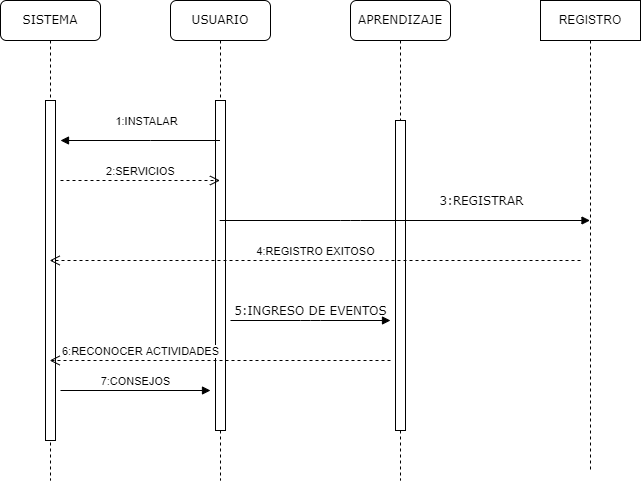

The diagram above was exported from draw.io. Its source (the exported page's mxGraphModel, read from the mxfile embedded in the PNG):
<mxGraphModel dx="1043" dy="624" grid="1" gridSize="10" guides="1" tooltips="1" connect="1" arrows="1" fold="1" page="1" pageScale="1" pageWidth="1100" pageHeight="850" background="none" math="0" shadow="0">
  <root>
    <mxCell id="0" />
    <mxCell id="1" parent="0" />
    <mxCell id="7baba1c4bc27f4b0-2" value="USUARIO" style="shape=umlLifeline;perimeter=lifelinePerimeter;whiteSpace=wrap;html=1;container=1;collapsible=0;recursiveResize=0;outlineConnect=0;rounded=1;shadow=0;comic=0;labelBackgroundColor=none;strokeWidth=1;fontFamily=Verdana;fontSize=12;align=center;" parent="1" vertex="1">
      <mxGeometry x="270" y="80" width="100" height="480" as="geometry" />
    </mxCell>
    <mxCell id="7baba1c4bc27f4b0-10" value="" style="html=1;points=[];perimeter=orthogonalPerimeter;rounded=0;shadow=0;comic=0;labelBackgroundColor=none;strokeWidth=1;fontFamily=Verdana;fontSize=12;align=center;" parent="7baba1c4bc27f4b0-2" vertex="1">
      <mxGeometry x="45" y="100" width="10" height="330" as="geometry" />
    </mxCell>
    <mxCell id="7baba1c4bc27f4b0-3" value="APRENDIZAJE" style="shape=umlLifeline;perimeter=lifelinePerimeter;whiteSpace=wrap;html=1;container=1;collapsible=0;recursiveResize=0;outlineConnect=0;rounded=1;shadow=0;comic=0;labelBackgroundColor=none;strokeWidth=1;fontFamily=Verdana;fontSize=12;align=center;" parent="1" vertex="1">
      <mxGeometry x="450" y="80" width="100" height="480" as="geometry" />
    </mxCell>
    <mxCell id="7baba1c4bc27f4b0-13" value="" style="html=1;points=[];perimeter=orthogonalPerimeter;rounded=0;shadow=0;comic=0;labelBackgroundColor=none;strokeWidth=1;fontFamily=Verdana;fontSize=12;align=center;" parent="7baba1c4bc27f4b0-3" vertex="1">
      <mxGeometry x="45" y="120" width="10" height="310" as="geometry" />
    </mxCell>
    <mxCell id="7baba1c4bc27f4b0-8" value="SISTEMA" style="shape=umlLifeline;perimeter=lifelinePerimeter;whiteSpace=wrap;html=1;container=1;collapsible=0;recursiveResize=0;outlineConnect=0;rounded=1;shadow=0;comic=0;labelBackgroundColor=none;strokeWidth=1;fontFamily=Verdana;fontSize=12;align=center;" parent="1" vertex="1">
      <mxGeometry x="100" y="80" width="100" height="480" as="geometry" />
    </mxCell>
    <mxCell id="7baba1c4bc27f4b0-9" value="" style="html=1;points=[];perimeter=orthogonalPerimeter;rounded=0;shadow=0;comic=0;labelBackgroundColor=none;strokeWidth=1;fontFamily=Verdana;fontSize=12;align=center;" parent="7baba1c4bc27f4b0-8" vertex="1">
      <mxGeometry x="45" y="100" width="10" height="340" as="geometry" />
    </mxCell>
    <mxCell id="WWSEngHelmOMGItcoLaR-9" value="7:CONSEJOS" style="html=1;verticalAlign=bottom;endArrow=block;rounded=0;" edge="1" parent="7baba1c4bc27f4b0-8">
      <mxGeometry width="80" relative="1" as="geometry">
        <mxPoint x="60" y="390" as="sourcePoint" />
        <mxPoint x="210" y="390" as="targetPoint" />
      </mxGeometry>
    </mxCell>
    <mxCell id="7baba1c4bc27f4b0-23" value="5:INGRESO DE EVENTOS" style="html=1;verticalAlign=bottom;endArrow=block;labelBackgroundColor=none;fontFamily=Verdana;fontSize=12;" parent="1" edge="1">
      <mxGeometry relative="1" as="geometry">
        <mxPoint x="330" y="400" as="sourcePoint" />
        <mxPoint x="490" y="400" as="targetPoint" />
        <Array as="points">
          <mxPoint x="410" y="400" />
        </Array>
      </mxGeometry>
    </mxCell>
    <mxCell id="7baba1c4bc27f4b0-14" value="3:REGISTRAR" style="html=1;verticalAlign=bottom;endArrow=block;labelBackgroundColor=none;fontFamily=Verdana;fontSize=12;edgeStyle=elbowEdgeStyle;elbow=vertical;" parent="1" source="7baba1c4bc27f4b0-2" target="WWSEngHelmOMGItcoLaR-3" edge="1">
      <mxGeometry x="0.4086" y="10" relative="1" as="geometry">
        <mxPoint x="370" y="200" as="sourcePoint" />
        <Array as="points">
          <mxPoint x="450" y="300" />
        </Array>
        <mxPoint as="offset" />
      </mxGeometry>
    </mxCell>
    <mxCell id="WWSEngHelmOMGItcoLaR-1" value="1:INSTALAR" style="html=1;verticalAlign=bottom;endArrow=block;rounded=0;" edge="1" parent="1" source="7baba1c4bc27f4b0-2">
      <mxGeometry x="-0.0665" y="-10" width="80" relative="1" as="geometry">
        <mxPoint x="210" y="300" as="sourcePoint" />
        <mxPoint x="160" y="220" as="targetPoint" />
        <Array as="points">
          <mxPoint x="250" y="220" />
        </Array>
        <mxPoint x="1" as="offset" />
      </mxGeometry>
    </mxCell>
    <mxCell id="WWSEngHelmOMGItcoLaR-2" value="2:SERVICIOS" style="html=1;verticalAlign=bottom;endArrow=open;dashed=1;endSize=8;rounded=0;" edge="1" parent="1" target="7baba1c4bc27f4b0-2">
      <mxGeometry relative="1" as="geometry">
        <mxPoint x="160" y="260" as="sourcePoint" />
        <mxPoint x="310" y="240" as="targetPoint" />
        <Array as="points">
          <mxPoint x="230" y="260" />
        </Array>
      </mxGeometry>
    </mxCell>
    <mxCell id="WWSEngHelmOMGItcoLaR-3" value="REGISTRO" style="shape=umlLifeline;perimeter=lifelinePerimeter;whiteSpace=wrap;html=1;container=1;collapsible=0;recursiveResize=0;outlineConnect=0;" vertex="1" parent="1">
      <mxGeometry x="640" y="80" width="100" height="470" as="geometry" />
    </mxCell>
    <mxCell id="WWSEngHelmOMGItcoLaR-6" value="4:REGISTRO EXITOSO" style="html=1;verticalAlign=bottom;endArrow=open;dashed=1;endSize=8;rounded=0;" edge="1" parent="1" target="7baba1c4bc27f4b0-8">
      <mxGeometry relative="1" as="geometry">
        <mxPoint x="680" y="340" as="sourcePoint" />
        <mxPoint x="600" y="340" as="targetPoint" />
      </mxGeometry>
    </mxCell>
    <mxCell id="WWSEngHelmOMGItcoLaR-8" value="6:RECONOCER ACTIVIDADES" style="html=1;verticalAlign=bottom;endArrow=open;dashed=1;endSize=8;rounded=0;" edge="1" parent="1" target="7baba1c4bc27f4b0-8">
      <mxGeometry x="0.467" relative="1" as="geometry">
        <mxPoint x="490" y="440" as="sourcePoint" />
        <mxPoint x="410" y="440" as="targetPoint" />
        <mxPoint x="1" as="offset" />
      </mxGeometry>
    </mxCell>
  </root>
</mxGraphModel>